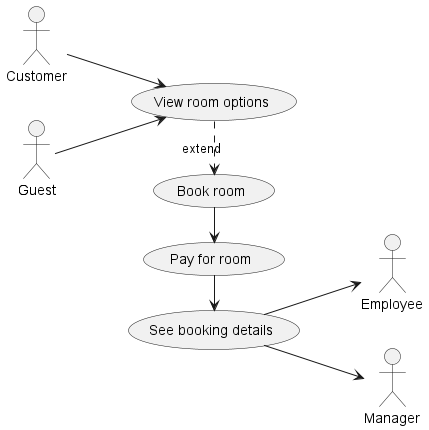

The diagram above was rendered by PlantUML. Its source (embedded in the PNG):
@startuml CustomerUC
'The MHS system shall allow a customer with or without an account to book a
'specific room type and pay for their room booking

left to right direction

'Actor
:Customer: as customer
:Employee: as employee
:Manager: as manager
:Guest: as guest

'Use cases
(Book room) as UC1
(View room options) as UC2
(Pay for room) as UC3
(See booking details) as UC4

'Associations
customer --> UC2
UC2 -right.> UC1: extend
UC1 -right-> UC3
UC3 -right-> UC4
guest --> UC2
UC4 --> manager
UC4 --> employee

@enduml